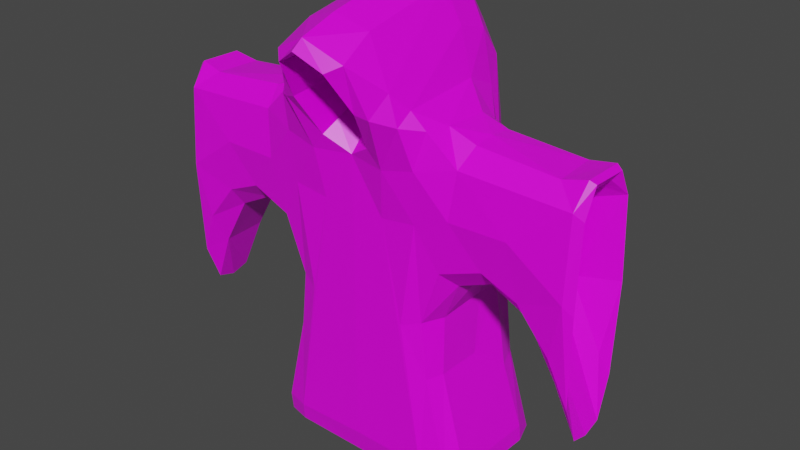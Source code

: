 # Source: Charon.blend  (saved by Blender 3.1.7; exported with 4.5.12 LTS)
import bpy
from mathutils import Matrix  # noqa: F401  (used for matrix-valued properties, if any)

bpy.ops.wm.read_factory_settings(use_empty=True)
scene = bpy.context.scene
scene.name = 'Scene'

# ---- collections
col_collection = bpy.data.collections.new('Collection'); scene.collection.children.link(col_collection)

# ---- images (referenced by path relative to the original .blend; pixels are not part of the script)
import os
ASSET_DIR = os.environ.get("B2B_ASSET_DIR", "")  # directory of the original .blend (textures are referenced by path, not embedded)
HERE = os.path.dirname(os.path.abspath(__file__))  # packed textures are extracted next to this script under _unpacked/

def load_image(name, relpath, width, height, colorspace="sRGB"):
    """Load a texture the original file referenced (path relative to the .blend, or extracted next to this script)."""
    p = next((c for c in (os.path.join(HERE, relpath), os.path.join(ASSET_DIR, relpath)) if relpath and os.path.exists(c)), "")
    if p:
        img = bpy.data.images.load(p, check_existing=True)
        img.name = name
    else:  # same state as the original file: an image datablock whose file is absent (Cycles renders it pink)
        img = bpy.data.images.new(name, width, height)
        img.source = "FILE"
        img.filepath = "//" + (relpath or name)
    img.colorspace_settings.name = colorspace
    return img
img_gradient_palette_png = load_image('Gradient Palette.png', 'Gradient Palette.png', 1024, 1024, 'sRGB')

# ---- materials (node trees are filled in below, after node groups)
mat_material = bpy.data.materials.new('Material')
mat_material.alpha_threshold = 0.0
mat_material.use_transparent_shadow = False
mat_material.line_color = (0.0, 0.0, 0.0, 1.0)

# ---- material node trees
mat_material.use_nodes = True; mat_material.node_tree.nodes.clear()
_N = mat_material.node_tree.nodes; _L = mat_material.node_tree.links
n0 = _N.new('ShaderNodeOutputMaterial'); n0.name = 'Material Output'; n0.location = (300, 300)
n1 = _N.new('ShaderNodeBsdfPrincipled'); n1.name = 'Principled BSDF'; n1.location = (10, 300)
n1.distribution = 'GGX'
n1.subsurface_method = 'RANDOM_WALK_SKIN'
n1.inputs[2].default_value = 0.4
n1.inputs[3].default_value = 1.45
n1.inputs[27].default_value = (0.0, 0.0, 0.0, 1.0)
n1.inputs[28].default_value = 1.0
n2 = _N.new('ShaderNodeTexImage'); n2.name = 'Image Texture'; n2.location = (-333, 214)
n2.image = img_gradient_palette_png
_L.new(n1.outputs[0], n0.inputs[0])
_L.new(n2.outputs[0], n1.inputs[0])
n0.is_active_output = True

# ---- world
world_world = bpy.data.worlds.new('World'); scene.world = world_world
world_world.use_nodes = True; world_world.node_tree.nodes.clear()
_N = world_world.node_tree.nodes; _L = world_world.node_tree.links
n0 = _N.new('ShaderNodeOutputWorld'); n0.name = 'World Output'; n0.location = (300, 300)
n1 = _N.new('ShaderNodeBackground'); n1.name = 'Background'; n1.location = (10, 300)
n1.inputs[0].default_value = (0.05088, 0.05088, 0.05088, 1.0)
_L.new(n1.outputs[0], n0.inputs[0])
n0.is_active_output = True
world_world.color = (0.05088, 0.05088, 0.05088)
world_world.use_sun_shadow = False
world_world.sun_shadow_jitter_overblur = 0.0

# ---- meshes
me_cube_001 = bpy.data.meshes.new('Cube.001')
me_cube_001.from_pydata([(0.3711, -0.3174, -5.96e-08), (0.2515, -0.3809, 1.459), (0.391, -0.01408, 5.96e-08), (0.244, -0.017, 1.456), (0.1494, 0.2666, 0.0), (0.1624, -0.3295, 5.96e-08), (0.07811, -0.5175, 1.595), (0.1235, -0.02037, 1.76), (0.1611, -0.01548, 5.96e-08), (0.3978, -0.3595, 1.297), (0.3495, -0.3537, 0.8968), (0.2974, -0.3452, 0.45), (0.4237, -0.03803, 1.291), (0.3708, -0.03804, 0.9059), (0.3342, -0.03842, 0.45), (0.0779, -0.3555, 1.338), (0.1275, -0.3754, 0.8779), (0.1281, -0.3754, 0.45), (0.1258, 0.2138, 0.9645), (0.1335, 0.239, 0.45), (0.3636, 0.1533, 5.96e-08), (0.2374, 0.1139, 1.378), (0.1537, 0.1494, 5.96e-08), (0.1239, 0.1631, 1.603), (0.324, 0.1152, 0.45), (0.2936, 0.1035, 0.9266), (0.2448, -0.2082, 1.471), (0.3868, -0.191, 5.96e-08), (0.1232, -0.2639, 1.729), (0.1608, -0.1903, 5.96e-08), (0.3257, -0.1973, 0.45), (0.3967, -0.1955, 0.825), (0.4345, -0.1943, 1.362), (0.6637, -0.3452, 1.276), (0.6541, -0.3452, 0.8984), (0.6637, -0.04328, 1.276), (0.6541, -0.04328, 0.8984), (0.6682, -0.1943, 0.8032), (0.6683, -0.1943, 1.335), (0.8281, -0.3023, 1.228), (0.8304, -0.3023, 0.6325), (0.8281, -0.08618, 1.228), (0.8304, -0.08618, 0.6325), (0.832, -0.1943, 0.4794), (0.8287, -0.1943, 1.305), (0.8329, -0.3384, 1.262), (0.8335, -0.3384, 0.6031), (0.8329, -0.05012, 1.262), (0.8335, -0.05012, 0.6031), (0.8336, -0.1943, 0.4328), (0.8327, -0.1943, 1.353), (0.7027, -0.1943, 1.238), (0.7048, -0.1943, 0.8733), (0.7142, -0.2593, 1.199), (0.7137, -0.2593, 0.8941), (0.7142, -0.1293, 1.199), (0.7137, -0.1293, 0.8941), (0.1367, -0.5573, 1.619), (0.1488, -0.4046, 1.229), (0.05335, -0.164, 1.618), (0.05335, -0.1154, 1.467), (0.1601, -0.3715, 0.075), (0.3873, -0.342, 0.075), (0.4244, -0.1936, 0.075), (0.4295, -0.01423, 0.075), (0.3985, 0.1565, 0.075), (0.159, 0.288, 0.075), (0.2462, -0.3095, 1.464), (0.3482, -0.3448, 0.2344), (0.2968, -0.3678, 0.075), (0.4261, -0.1036, 0.075), (0.2419, 0.06223, 1.415), (0.192, -0.0177, 1.621), (0.386, -0.02506, 0.2344), (0.3061, 0.2322, 0.075), (0.0, 0.3102, 0.075), (0.0, -0.3715, 0.075), (0.2109, -0.4514, 1.525), (0.0, -0.5889, 1.687), (0.0, -0.02146, 1.811), (0.2974, -0.01464, 5.96e-08), (0.0, -0.01449, 5.96e-08), (0.1602, 0.06942, 5.96e-08), (0.1235, 0.07597, 1.736), (0.125, -0.4242, 1.691), (0.1611, -0.2698, 5.96e-08), (0.145, -0.3749, 0.2344), (0.1475, 0.2609, 0.2344), (0.3062, -0.3699, 1.394), (0.3967, -0.3718, 1.109), (0.2732, -0.3461, 0.673), (0.3233, -0.02649, 1.338), (0.41, -0.01411, 1.137), (0.3081, -0.04088, 0.6743), (0.1774, -0.4939, 1.433), (0.1433, -0.3782, 1.056), (0.114, -0.3754, 0.6722), (0.1271, 0.2358, 0.6831), (0.0, 0.2616, 0.45), (0.0, 0.2327, 0.9724), (0.0, -0.3754, 0.45), (0.0, -0.3754, 0.8746), (0.0, -0.382, 1.169), (0.2299, -0.3717, 0.45), (0.2348, -0.3732, 0.8869), (0.274, -0.396, 1.258), (0.343, 0.03926, 0.45), (0.3248, 0.03105, 0.921), (0.3223, -0.2811, 0.45), (0.3814, -0.282, 0.8326), (0.4304, -0.2828, 1.355), (0.4294, 0.0726, 0.075), (0.1434, 0.219, 5.96e-08), (0.1247, 0.2073, 1.31), (0.2514, 0.1844, 0.45), (0.2291, 0.1671, 0.944), (0.306, 0.1124, 0.6783), (0.3608, 0.135, 0.2344), (0.0, 0.1668, 1.644), (0.1989, 0.1475, 1.493), (0.0, 0.1532, 5.96e-08), (0.2688, 0.1053, 1.192), (0.283, 0.147, 0.0), (0.2448, -0.1091, 1.473), (0.4208, -0.2791, 0.075), (0.1233, -0.1297, 1.752), (0.1609, -0.1032, 0.0), (0.3266, -0.1163, 0.45), (0.3837, -0.1133, 0.8331), (0.4328, -0.1064, 1.353), (0.3111, -0.1978, 0.6656), (0.3829, -0.1942, 0.2344), (0.0, -0.1903, 0.0), (0.0, -0.2744, 1.775), (0.1907, -0.2361, 1.604), (0.2949, -0.1904, 5.96e-08), (0.3285, -0.196, 1.393), (0.6717, -0.3679, 1.089), (0.6717, -0.02063, 1.089), (0.657, -0.2811, 0.8151), (0.6675, -0.2811, 1.334), (0.657, -0.1074, 0.8151), (0.6675, -0.1074, 1.334), (0.7655, -0.3444, 1.269), (0.7784, -0.3444, 0.7465), (0.5158, -0.04668, 0.9584), (0.5264, -0.1943, 0.8785), (0.5422, -0.04227, 1.278), (0.5138, -0.3461, 0.9572), (0.54, -0.3465, 1.278), (0.5521, -0.1943, 1.353), (0.8332, -0.36, 0.9436), (0.8332, -0.02849, 0.9436), (0.8336, -0.2771, 0.4541), (0.8328, -0.2771, 1.35), (0.8336, -0.1114, 0.4541), (0.8328, -0.1114, 1.35), (0.774, -0.11, 0.7666), (0.7623, -0.11, 1.219), (0.7655, -0.04413, 1.269), (0.7784, -0.04413, 0.7465), (0.7739, -0.1943, 0.6117), (0.7656, -0.1943, 1.333), (0.8283, -0.3185, 0.9386), (0.8283, -0.06997, 0.9386), (0.8318, -0.2564, 0.4985), (0.8286, -0.2564, 1.3), (0.8318, -0.1321, 0.4985), (0.8286, -0.1321, 1.3), (0.8558, -0.3236, 0.5661), (0.8558, -0.3236, 1.246), (0.8558, -0.06488, 1.246), (0.8558, -0.06488, 0.5661), (0.8558, -0.1943, 0.3913), (0.8558, -0.1943, 1.341), (0.6934, -0.1943, 1.087), (0.7127, -0.2614, 1.058), (0.7127, -0.1271, 1.058), (0.7029, -0.2325, 0.8766), (0.7015, -0.2325, 1.233), (0.7029, -0.156, 0.8766), (0.7015, -0.156, 1.233), (0.7702, -0.1943, 0.6553), (0.774, -0.2785, 0.7666), (0.7623, -0.2785, 1.219), (0.763, -0.1943, 1.282), (0.0, -0.5479, 1.644), (0.1067, -0.4365, 1.467), (0.0, -0.3251, 1.29), (0.09556, -0.5997, 1.598), (0.09623, -0.4132, 1.294), (0.0, -0.1365, 1.639), (0.06504, -0.1118, 1.55), (0.0, -0.08718, 1.46), (0.06896, -0.3222, 1.614), (0.06888, -0.2226, 1.403), (0.297, -0.3275, -5.96e-08), (0.3881, -0.1034, 0.0), (0.2837, 0.222, -5.96e-08), (0.0, 0.2833, 5.96e-08), (0.0, -0.3295, 0.0), (0.3902, 0.07253, 5.96e-08), (0.3847, -0.2699, 0.0), (0.1642, -0.3604, 0.009375), (0.3939, -0.3334, 0.009375), (0.4303, -0.1923, 0.009375), (0.4354, -0.01379, 0.009375), (0.4019, 0.1591, 0.009375), (0.1583, 0.2898, 0.009375), (0.2137, 0.1651, 1.247), (0.2799, 0.2065, 0.2344), (0.3257, -0.287, 1.392), (0.2951, -0.2696, 5.96e-08), (0.2972, 0.07022, 5.96e-08), (0.0, 0.07132, 5.96e-08), (0.1933, 0.07406, 1.599), (0.0, 0.0763, 1.785), (0.1935, -0.3648, 1.58), (0.0, -0.4455, 1.734), (0.0, -0.2698, -1.192e-07), (0.2478, -0.4401, 1.41), (0.09419, -0.2696, 1.509), (0.311, 0.03067, 1.199), (0.0, 0.2834, 0.2344), (0.0, 0.258, 0.684), (0.0, -0.3749, 0.2344), (0.0, -0.3754, 0.6718), (0.0, -0.3766, 1.043), (0.2672, -0.3712, 0.2344), (0.2058, -0.3719, 0.6734), (0.2708, -0.3773, 1.082), (0.5141, -0.1088, 0.8883), (0.3867, 0.05615, 0.2344), (0.3164, 0.03576, 0.6776), (0.3796, -0.2808, 0.2344), (0.3026, -0.2813, 0.6671), (0.2395, 0.1818, 0.6805), (0.0, 0.2277, 5.96e-08), (0.2488, 0.2017, 1.192e-07), (0.3066, -0.1175, 0.6673), (0.3842, -0.1077, 0.2344), (0.0, -0.1032, -1.192e-07), (0.0, -0.1336, 1.802), (0.1913, -0.1193, 1.618), (0.2956, -0.1033, -1.192e-07), (0.3275, -0.1054, 1.387), (0.7699, -0.02161, 1.016), (0.7699, -0.3669, 1.016), (0.536, -0.02173, 1.121), (0.5137, -0.2813, 0.8882), (0.5344, -0.3684, 1.118), (0.5505, -0.1073, 1.345), (0.55, -0.2814, 1.345), (0.767, -0.2429, 0.6687), (0.7647, -0.09791, 1.0), (0.7668, -0.2806, 0.6285), (0.7668, -0.1079, 0.6285), (0.7656, -0.2806, 1.335), (0.7656, -0.1079, 1.335), (0.8558, -0.343, 0.9157), (0.8558, -0.04548, 0.9157), (0.8558, -0.2686, 0.4131), (0.8558, -0.2686, 1.335), (0.8558, -0.1199, 0.4131), (0.8558, -0.1199, 1.335), (0.6939, -0.2295, 1.084), (0.6939, -0.159, 1.084), (0.767, -0.1456, 0.6687), (0.7632, -0.2429, 1.277), (0.7632, -0.1456, 1.277), (0.7647, -0.2906, 1.0), (0.0, 0.2218, 1.334), (0.0, -0.6336, 1.654), (0.13, -0.5072, 1.446), (0.0, -0.3789, 1.238), (0.0, -0.05333, 1.565), (0.0, -0.3371, 1.654), (0.0, -0.2022, 1.365), (0.3043, -0.357, 0.009375), (0.4318, -0.1035, 0.009375), (0.307, 0.2351, 0.009375), (0.0, 0.3109, 0.009375), (0.0, -0.3604, 0.009375), (0.4344, 0.07447, 0.009375), (0.4266, -0.2748, 0.009375)], [], [(25, 115, 209, 121), (115, 18, 113, 209), (209, 113, 23, 119), (121, 209, 119, 21), (19, 114, 210, 87), (114, 24, 117, 210), (210, 117, 65, 74), (87, 210, 74, 66), (32, 136, 211, 110), (136, 26, 67, 211), (211, 67, 1, 88), (110, 211, 88, 9), (29, 135, 212, 85), (135, 27, 202, 212), (212, 202, 0, 196), (85, 212, 196, 5), (22, 122, 213, 82), (122, 20, 201, 213), (213, 201, 2, 80), (82, 213, 80, 8), (120, 22, 82, 214), (214, 82, 8, 81), (21, 119, 215, 71), (119, 23, 83, 215), (215, 83, 7, 72), (71, 215, 72, 3), (23, 118, 216, 83), (83, 216, 79, 7), (26, 134, 217, 67), (134, 28, 84, 217), (217, 84, 57, 77), (67, 217, 77, 1), (28, 133, 218, 84), (84, 218, 78, 57), (132, 29, 85, 219), (219, 85, 5, 200), (9, 88, 220, 105), (88, 1, 77, 220), (220, 77, 57, 94), (105, 220, 94, 58), (15, 187, 221, 195), (187, 6, 194, 221), (221, 194, 59, 192), (195, 221, 192, 60), (25, 121, 222, 107), (21, 71, 222, 121), (3, 91, 222, 71), (12, 92, 222, 91), (13, 107, 222, 92), (223, 98, 19, 87), (75, 223, 87, 66), (224, 99, 18, 97), (98, 224, 97, 19), (61, 86, 225, 76), (86, 17, 100, 225), (17, 96, 226, 100), (96, 16, 101, 226), (16, 95, 227, 101), (95, 58, 102, 227), (62, 68, 228, 69), (68, 11, 103, 228), (228, 103, 17, 86), (69, 228, 86, 61), (11, 90, 229, 103), (90, 10, 104, 229), (229, 104, 16, 96), (103, 229, 96, 17), (10, 89, 230, 104), (89, 9, 105, 230), (230, 105, 58, 95), (104, 230, 95, 16), (31, 128, 231, 146), (128, 13, 145, 231), (231, 145, 36, 141), (146, 231, 141, 37), (65, 117, 232, 111), (117, 24, 106, 232), (232, 106, 14, 73), (111, 232, 73, 64), (24, 116, 233, 106), (116, 25, 107, 233), (233, 107, 13, 93), (106, 233, 93, 14), (63, 131, 234, 124), (131, 30, 108, 234), (234, 108, 11, 68), (124, 234, 68, 62), (30, 130, 235, 108), (130, 31, 109, 235), (235, 109, 10, 90), (108, 235, 90, 11), (18, 115, 236, 97), (115, 25, 116, 236), (236, 116, 24, 114), (97, 236, 114, 19), (199, 4, 112, 237), (237, 112, 22, 120), (4, 198, 238, 112), (20, 122, 238, 198), (22, 112, 238, 122), (14, 93, 239, 127), (93, 13, 128, 239), (239, 128, 31, 130), (127, 239, 130, 30), (64, 73, 240, 70), (73, 14, 127, 240), (240, 127, 30, 131), (70, 240, 131, 63), (81, 8, 126, 241), (241, 126, 29, 132), (7, 79, 242, 125), (125, 242, 133, 28), (3, 72, 243, 123), (72, 7, 125, 243), (243, 125, 28, 134), (123, 243, 134, 26), (8, 80, 244, 126), (80, 2, 197, 244), (244, 197, 27, 135), (126, 244, 135, 29), (12, 91, 245, 129), (91, 3, 123, 245), (245, 123, 26, 136), (129, 245, 136, 32), (36, 138, 246, 160), (138, 35, 159, 246), (246, 159, 47, 152), (160, 246, 152, 48), (33, 137, 247, 143), (137, 34, 144, 247), (247, 144, 46, 151), (143, 247, 151, 45), (13, 92, 248, 145), (92, 12, 147, 248), (248, 147, 35, 138), (145, 248, 138, 36), (10, 109, 249, 148), (109, 31, 146, 249), (249, 146, 37, 139), (148, 249, 139, 34), (9, 89, 250, 149), (89, 10, 148, 250), (250, 148, 34, 137), (149, 250, 137, 33), (12, 129, 251, 147), (129, 32, 150, 251), (251, 150, 38, 142), (147, 251, 142, 35), (32, 110, 252, 150), (110, 9, 149, 252), (252, 149, 33, 140), (150, 252, 140, 38), (40, 165, 253, 183), (165, 43, 182, 253), (253, 182, 52, 178), (183, 253, 178, 54), (42, 164, 254, 157), (164, 41, 158, 254), (254, 158, 55, 177), (157, 254, 177, 56), (34, 139, 255, 144), (139, 37, 161, 255), (255, 161, 49, 153), (144, 255, 153, 46), (37, 141, 256, 161), (141, 36, 160, 256), (256, 160, 48, 155), (161, 256, 155, 49), (38, 140, 257, 162), (140, 33, 143, 257), (257, 143, 45, 154), (162, 257, 154, 50), (35, 142, 258, 159), (142, 38, 162, 258), (258, 162, 50, 156), (159, 258, 156, 47), (40, 163, 259, 169), (163, 39, 170, 259), (259, 170, 45, 151), (169, 259, 151, 46), (41, 164, 260, 171), (164, 42, 172, 260), (260, 172, 48, 152), (171, 260, 152, 47), (43, 165, 261, 173), (165, 40, 169, 261), (261, 169, 46, 153), (173, 261, 153, 49), (39, 166, 262, 170), (166, 44, 174, 262), (262, 174, 50, 154), (170, 262, 154, 45), (42, 167, 263, 172), (167, 43, 173, 263), (263, 173, 49, 155), (172, 263, 155, 48), (44, 168, 264, 174), (168, 41, 171, 264), (264, 171, 47, 156), (174, 264, 156, 50), (52, 175, 265, 178), (175, 51, 179, 265), (265, 179, 53, 176), (178, 265, 176, 54), (56, 177, 266, 180), (177, 55, 181, 266), (266, 181, 51, 175), (180, 266, 175, 52), (43, 167, 267, 182), (167, 42, 157, 267), (267, 157, 56, 180), (182, 267, 180, 52), (44, 166, 268, 185), (166, 39, 184, 268), (268, 184, 53, 179), (185, 268, 179, 51), (41, 168, 269, 158), (168, 44, 185, 269), (269, 185, 51, 181), (158, 269, 181, 55), (39, 163, 270, 184), (163, 40, 183, 270), (270, 183, 54, 176), (184, 270, 176, 53), (271, 118, 23, 113), (99, 271, 113, 18), (186, 6, 189, 272), (272, 189, 57, 78), (6, 187, 273, 189), (187, 15, 190, 273), (273, 190, 58, 94), (189, 273, 94, 57), (15, 188, 274, 190), (190, 274, 102, 58), (60, 192, 275, 193), (192, 59, 191, 275), (6, 186, 276, 194), (194, 276, 191, 59), (188, 15, 195, 277), (277, 195, 60, 193), (5, 196, 278, 203), (196, 0, 204, 278), (278, 204, 62, 69), (203, 278, 69, 61), (27, 197, 279, 205), (197, 2, 206, 279), (279, 206, 64, 70), (205, 279, 70, 63), (20, 198, 280, 207), (198, 4, 208, 280), (280, 208, 66, 74), (207, 280, 74, 65), (4, 199, 281, 208), (208, 281, 75, 66), (200, 5, 203, 282), (282, 203, 61, 76), (2, 201, 283, 206), (201, 20, 207, 283), (283, 207, 65, 111), (206, 283, 111, 64), (0, 202, 284, 204), (202, 27, 205, 284), (284, 205, 63, 124), (204, 284, 124, 62)])
_uv = me_cube_001.uv_layers.new(name='UVMap')
_uv.uv.foreach_set('vector', [0.9866, 0.8939, 0.9866, 0.8939, 0.9866, 0.8939, 0.9866, 0.8939, 0.9866, 0.8939, 0.9866, 0.8939, 0.9866, 0.8939, 0.9866, 0.8939, 0.9866, 0.8939, 0.9866, 0.8939, 0.9866, 0.8939, 0.9866, 0.8939, 0.9866, 0.8939, 0.9866, 0.8939, 0.9866, 0.8939, 0.9866, 0.8939, 0.9866, 0.8939, 0.9866, 0.8939, 0.9866, 0.8939, 0.9866, 0.8939, 0.9866, 0.8939, 0.9866, 0.8939, 0.9866, 0.8939, 0.9866, 0.8939, 0.9866, 0.8939, 0.9866, 0.8939, 0.9866, 0.8939, 0.9866, 0.8939, 0.9866, 0.8939, 0.9866, 0.8939, 0.9866, 0.8939, 0.9866, 0.8939, 0.9866, 0.8939, 0.9866, 0.8939, 0.9866, 0.8939, 0.9866, 0.8939, 0.9866, 0.8939, 0.9866, 0.8939, 0.9866, 0.8939, 0.9866, 0.8939, 0.9866, 0.8939, 0.9866, 0.8939, 0.9866, 0.8939, 0.9866, 0.8939, 0.9866, 0.8939, 0.9866, 0.8939, 0.9866, 0.8939, 0.9866, 0.8939, 0.9866, 0.8939, 0.9866, 0.8939, 0.9866, 0.8939, 0.9866, 0.8939, 0.9866, 0.8939, 0.9866, 0.8939, 0.9866, 0.8939, 0.9866, 0.8939, 0.9866, 0.8939, 0.9866, 0.8939, 0.9866, 0.8939, 0.9866, 0.8939, 0.9866, 0.8939, 0.9866, 0.8939, 0.9866, 0.8939, 0.9866, 0.8939, 0.9866, 0.8939, 0.9866, 0.8939, 0.9866, 0.8939, 0.9866, 0.8939, 0.9866, 0.8939, 0.9866, 0.8939, 0.9866, 0.8939, 0.9866, 0.8939, 0.9866, 0.8939, 0.9866, 0.8939, 0.9866, 0.8939, 0.9866, 0.8939, 0.9866, 0.8939, 0.9866, 0.8939, 0.9866, 0.8939, 0.9866, 0.8939, 0.9866, 0.8939, 0.9866, 0.8939, 0.9866, 0.8939, 0.9866, 0.8939, 0.9866, 0.8939, 0.9866, 0.8939, 0.9866, 0.8939, 0.9866, 0.8939, 0.9866, 0.8939, 0.9866, 0.8939, 0.9866, 0.8939, 0.9866, 0.8939, 0.9866, 0.8939, 0.9866, 0.8939, 0.9866, 0.8939, 0.9866, 0.8939, 0.9866, 0.8939, 0.9866, 0.8939, 0.9866, 0.8939, 0.9866, 0.8939, 0.9866, 0.8939, 0.9866, 0.8939, 0.9866, 0.8939, 0.9866, 0.8939, 0.9866, 0.8939, 0.9866, 0.8939, 0.9866, 0.8939, 0.9866, 0.8939, 0.9866, 0.8939, 0.9866, 0.8939, 0.9866, 0.8939, 0.9866, 0.8939, 0.9866, 0.8939, 0.9866, 0.8939, 0.9866, 0.8939, 0.9866, 0.8939, 0.9866, 0.8939, 0.9866, 0.8939, 0.9866, 0.8939, 0.9866, 0.8939, 0.9866, 0.8939, 0.9866, 0.8939, 0.9866, 0.8939, 0.9866, 0.8939, 0.9866, 0.8939, 0.9866, 0.8939, 0.9866, 0.8939, 0.9866, 0.8939, 0.9866, 0.8939, 0.9866, 0.8939, 0.9866, 0.8939, 0.9866, 0.8939, 0.9866, 0.8939, 0.9866, 0.8939, 0.9866, 0.8939, 0.9866, 0.8939, 0.9866, 0.8939, 0.9866, 0.8939, 0.9866, 0.8939, 0.9866, 0.8939, 0.9866, 0.8939, 0.9866, 0.8939, 0.9866, 0.8939, 0.9866, 0.8939, 0.9866, 0.8939, 0.9866, 0.8939, 0.9866, 0.8939, 0.9866, 0.8939, 0.9866, 0.8939, 0.9866, 0.8939, 0.9866, 0.8939, 0.9866, 0.8939, 0.9866, 0.8939, 0.9866, 0.8939, 0.9866, 0.8939, 0.9866, 0.8939, 0.9866, 0.8939, 0.9866, 0.8939, 0.9866, 0.8939, 0.9866, 0.8939, 0.9866, 0.8939, 0.9866, 0.8939, 0.9866, 0.8939, 0.9866, 0.8939, 0.9866, 0.8939, 0.9866, 0.8939, 0.9866, 0.8939, 0.9866, 0.8939, 0.9866, 0.8939, 0.9866, 0.8939, 0.9866, 0.8939, 0.9866, 0.8939, 0.9866, 0.8939, 0.9866, 0.8939, 0.9866, 0.8939, 0.9866, 0.8939, 0.9866, 0.8939, 0.9866, 0.8939, 0.9866, 0.8939, 0.9866, 0.8939, 0.9866, 0.8939, 0.9866, 0.8939, 0.9866, 0.8939, 0.9866, 0.8939, 0.9866, 0.8939, 0.9866, 0.8939, 0.9866, 0.8939, 0.9866, 0.8939, 0.9866, 0.8939, 0.9866, 0.8939, 0.9866, 0.8939, 0.9866, 0.8939, 0.9866, 0.8939, 0.9866, 0.8939, 0.9866, 0.8939, 0.9866, 0.8939, 0.9866, 0.8939, 0.9866, 0.8939, 0.9866, 0.8939, 0.9866, 0.8939, 0.9866, 0.8939, 0.9866, 0.8939, 0.9866, 0.8939, 0.9866, 0.8939, 0.9866, 0.8939, 0.9866, 0.8939, 0.9866, 0.8939, 0.9866, 0.8939, 0.9866, 0.8939, 0.9866, 0.8939, 0.9866, 0.8939, 0.9866, 0.8939, 0.9866, 0.8939, 0.9866, 0.8939, 0.9866, 0.8939, 0.9866, 0.8939, 0.9866, 0.8939, 0.9866, 0.8939, 0.9866, 0.8939, 0.9866, 0.8939, 0.9866, 0.8939, 0.9866, 0.8939, 0.9866, 0.8939, 0.9866, 0.8939, 0.9866, 0.8939, 0.9866, 0.8939, 0.9866, 0.8939, 0.9866, 0.8939, 0.9866, 0.8939, 0.9866, 0.8939, 0.9866, 0.8939, 0.9866, 0.8939, 0.9866, 0.8939, 0.9866, 0.8939, 0.9866, 0.8939, 0.9866, 0.8939, 0.9866, 0.8939, 0.9866, 0.8939, 0.9866, 0.8939, 0.9866, 0.8939, 0.9866, 0.8939, 0.9866, 0.8939, 0.9866, 0.8939, 0.9866, 0.8939, 0.9866, 0.8939, 0.9866, 0.8939, 0.9866, 0.8939, 0.9866, 0.8939, 0.9866, 0.8939, 0.9866, 0.8939, 0.9866, 0.8939, 0.9866, 0.8939, 0.9866, 0.8939, 0.9866, 0.8939, 0.9866, 0.8939, 0.9866, 0.8939, 0.9866, 0.8939, 0.9866, 0.8939, 0.9866, 0.8939, 0.9866, 0.8939, 0.9866, 0.8939, 0.9866, 0.8939, 0.9866, 0.8939, 0.9866, 0.8939, 0.9866, 0.8939, 0.9866, 0.8939, 0.9866, 0.8939, 0.9866, 0.8939, 0.9866, 0.8939, 0.9866, 0.8939, 0.9866, 0.8939, 0.9866, 0.8939, 0.9866, 0.8939, 0.9866, 0.8939, 0.9866, 0.8939, 0.9866, 0.8939, 0.9866, 0.8939, 0.9866, 0.8939, 0.9866, 0.8939, 0.9866, 0.8939, 0.9866, 0.8939, 0.9866, 0.8939, 0.9866, 0.8939, 0.9866, 0.8939, 0.9866, 0.8939, 0.9866, 0.8939, 0.9866, 0.8939, 0.9866, 0.8939, 0.9866, 0.8939, 0.9866, 0.8939, 0.9866, 0.8939, 0.9866, 0.8939, 0.9866, 0.8939, 0.9866, 0.8939, 0.9866, 0.8939, 0.9866, 0.8939, 0.9866, 0.8939, 0.9866, 0.8939, 0.9866, 0.8939, 0.9866, 0.8939, 0.9866, 0.8939, 0.9866, 0.8939, 0.9866, 0.8939, 0.9866, 0.8939, 0.9866, 0.8939, 0.9866, 0.8939, 0.9866, 0.8939, 0.9866, 0.8939, 0.9866, 0.8939, 0.9866, 0.8939, 0.9866, 0.8939, 0.9866, 0.8939, 0.9866, 0.8939, 0.9866, 0.8939, 0.9866, 0.8939, 0.9866, 0.8939, 0.9866, 0.8939, 0.9866, 0.8939, 0.9866, 0.8939, 0.9866, 0.8939, 0.9866, 0.8939, 0.9866, 0.8939, 0.9866, 0.8939, 0.9866, 0.8939, 0.9866, 0.8939, 0.9866, 0.8939, 0.9866, 0.8939, 0.9866, 0.8939, 0.9866, 0.8939, 0.9866, 0.8939, 0.9866, 0.8939, 0.9866, 0.8939, 0.9866, 0.8939, 0.9866, 0.8939, 0.9866, 0.8939, 0.9866, 0.8939, 0.9866, 0.8939, 0.9866, 0.8939, 0.9866, 0.8939, 0.9866, 0.8939, 0.9866, 0.8939, 0.9866, 0.8939, 0.9866, 0.8939, 0.9866, 0.8939, 0.9866, 0.8939, 0.9866, 0.8939, 0.9866, 0.8939, 0.9866, 0.8939, 0.9866, 0.8939, 0.9866, 0.8939, 0.9866, 0.8939, 0.9866, 0.8939, 0.9866, 0.8939, 0.9866, 0.8939, 0.9866, 0.8939, 0.9866, 0.8939, 0.9866, 0.8939, 0.9866, 0.8939, 0.9866, 0.8939, 0.9866, 0.8939, 0.9866, 0.8939, 0.9866, 0.8939, 0.9866, 0.8939, 0.9866, 0.8939, 0.9866, 0.8939, 0.9866, 0.8939, 0.9866, 0.8939, 0.9866, 0.8939, 0.9866, 0.8939, 0.9866, 0.8939, 0.9866, 0.8939, 0.9866, 0.8939, 0.9866, 0.8939, 0.9866, 0.8939, 0.9866, 0.8939, 0.9866, 0.8939, 0.9866, 0.8939, 0.9866, 0.8939, 0.9866, 0.8939, 0.9866, 0.8939, 0.9866, 0.8939, 0.9866, 0.8939, 0.9866, 0.8939, 0.9866, 0.8939, 0.9866, 0.8939, 0.9866, 0.8939, 0.9866, 0.8939, 0.9866, 0.8939, 0.9866, 0.8939, 0.9866, 0.8939, 0.9866, 0.8939, 0.9866, 0.8939, 0.9866, 0.8939, 0.9866, 0.8939, 0.9866, 0.8939, 0.9866, 0.8939, 0.9866, 0.8939, 0.9866, 0.8939, 0.9866, 0.8939, 0.9866, 0.8939, 0.9866, 0.8939, 0.9866, 0.8939, 0.9866, 0.8939, 0.9866, 0.8939, 0.9866, 0.8939, 0.9866, 0.8939, 0.9866, 0.8939, 0.9866, 0.8939, 0.9866, 0.8939, 0.9866, 0.8939, 0.9866, 0.8939, 0.9866, 0.8939, 0.9866, 0.8939, 0.9866, 0.8939, 0.9866, 0.8939, 0.9866, 0.8939, 0.9866, 0.8939, 0.9866, 0.8939, 0.9866, 0.8939, 0.9866, 0.8939, 0.9866, 0.8939, 0.9866, 0.8939, 0.9866, 0.8939, 0.9866, 0.8939, 0.9866, 0.8939, 0.9866, 0.8939, 0.9866, 0.8939, 0.9866, 0.8939, 0.9866, 0.8939, 0.9866, 0.8939, 0.9866, 0.8939, 0.9866, 0.8939, 0.9866, 0.8939, 0.9866, 0.8939, 0.9866, 0.8939, 0.9866, 0.8939, 0.9866, 0.8939, 0.9866, 0.8939, 0.9866, 0.8939, 0.9866, 0.8939, 0.9866, 0.8939, 0.9866, 0.8939, 0.9866, 0.8939, 0.9866, 0.8939, 0.9866, 0.8939, 0.9866, 0.8939, 0.9866, 0.8939, 0.9866, 0.8939, 0.9866, 0.8939, 0.9866, 0.8939, 0.9866, 0.8939, 0.9866, 0.8939, 0.9866, 0.8939, 0.9866, 0.8939, 0.9866, 0.8939, 0.9866, 0.8939, 0.9866, 0.8939, 0.9866, 0.8939, 0.9866, 0.8939, 0.9866, 0.8939, 0.9866, 0.8939, 0.9866, 0.8939, 0.9866, 0.8939, 0.9866, 0.8939, 0.9866, 0.8939, 0.9866, 0.8939, 0.9866, 0.8939, 0.9866, 0.8939, 0.9866, 0.8939, 0.9866, 0.8939, 0.9866, 0.8939, 0.9866, 0.8939, 0.9866, 0.8939, 0.9866, 0.8939, 0.9866, 0.8939, 0.9866, 0.8939, 0.9866, 0.8939, 0.9866, 0.8939, 0.9866, 0.8939, 0.9866, 0.8939, 0.9866, 0.8939, 0.9866, 0.8939, 0.9866, 0.8939, 0.9866, 0.8939, 0.9866, 0.8939, 0.9866, 0.8939, 0.9866, 0.8939, 0.9866, 0.8939, 0.9866, 0.8939, 0.9866, 0.8939, 0.9866, 0.8939, 0.9866, 0.8939, 0.9866, 0.8939, 0.9866, 0.8939, 0.9866, 0.8939, 0.9866, 0.8939, 0.9866, 0.8939, 0.9866, 0.8939, 0.9866, 0.8939, 0.9866, 0.8939, 0.9866, 0.8939, 0.9866, 0.8939, 0.9866, 0.8939, 0.9866, 0.8939, 0.9866, 0.8939, 0.9866, 0.8939, 0.9866, 0.8939, 0.9866, 0.8939, 0.9866, 0.8939, 0.9866, 0.8939, 0.9866, 0.8939, 0.9866, 0.8939, 0.9866, 0.8939, 0.9866, 0.8939, 0.9866, 0.8939, 0.9866, 0.8939, 0.9866, 0.8939, 0.9866, 0.8939, 0.9866, 0.8939, 0.9866, 0.8939, 0.9866, 0.8939, 0.9866, 0.8939, 0.9866, 0.8939, 0.9866, 0.8939, 0.9866, 0.8939, 0.9866, 0.8939, 0.9866, 0.8939, 0.9866, 0.8939, 0.9866, 0.8939, 0.9866, 0.8939, 0.9866, 0.8939, 0.9866, 0.8939, 0.9866, 0.8939, 0.9866, 0.8939, 0.9866, 0.8939, 0.9866, 0.8939, 0.9866, 0.8939, 0.9866, 0.8939, 0.9866, 0.8939, 0.9866, 0.8939, 0.9866, 0.8939, 0.9866, 0.8939, 0.9866, 0.8939, 0.9866, 0.8939, 0.9866, 0.8939, 0.9866, 0.8939, 0.9866, 0.8939, 0.9866, 0.8939, 0.9866, 0.8939, 0.9866, 0.8939, 0.9866, 0.8939, 0.9866, 0.8939, 0.9866, 0.8939, 0.9866, 0.8939, 0.9866, 0.8939, 0.9866, 0.8939, 0.9866, 0.8939, 0.9866, 0.8939, 0.9866, 0.8939, 0.9866, 0.8939, 0.9866, 0.8939, 0.9866, 0.8939, 0.9866, 0.8939, 0.9866, 0.8939, 0.9866, 0.8939, 0.9866, 0.8939, 0.9866, 0.8939, 0.9866, 0.8939, 0.9866, 0.8939, 0.9866, 0.8939, 0.9866, 0.8939, 0.9866, 0.8939, 0.9866, 0.8939, 0.9866, 0.8939, 0.9866, 0.8939, 0.9866, 0.8939, 0.9866, 0.8939, 0.9866, 0.8939, 0.9866, 0.8939, 0.9866, 0.8939, 0.9866, 0.8939, 0.9866, 0.8939, 0.9866, 0.8939, 0.9866, 0.8939, 0.9866, 0.8939, 0.9866, 0.8939, 0.9866, 0.8939, 0.9866, 0.8939, 0.9866, 0.8939, 0.9866, 0.8939, 0.9866, 0.8939, 0.9866, 0.8939, 0.9866, 0.8939, 0.9866, 0.8939, 0.9866, 0.8939, 0.9866, 0.8939, 0.9866, 0.8939, 0.9866, 0.8939, 0.9866, 0.8939, 0.9866, 0.8939, 0.9866, 0.8939, 0.9866, 0.8939, 0.9866, 0.8939, 0.9866, 0.8939, 0.9866, 0.8939, 0.9866, 0.8939, 0.9866, 0.8939, 0.9866, 0.8939, 0.9866, 0.8939, 0.9866, 0.8939, 0.9866, 0.8939, 0.9866, 0.8939, 0.9866, 0.8939, 0.9866, 0.8939, 0.9866, 0.8939, 0.9866, 0.8939, 0.9866, 0.8939, 0.9866, 0.8939, 0.9866, 0.8939, 0.9866, 0.8939, 0.9866, 0.8939, 0.9866, 0.8939, 0.9866, 0.8939, 0.9866, 0.8939, 0.9866, 0.8939, 0.9866, 0.8939, 0.9866, 0.8939, 0.9866, 0.8939, 0.9866, 0.8939, 0.9866, 0.8939, 0.9866, 0.8939, 0.9866, 0.8939, 0.9866, 0.8939, 0.9866, 0.8939, 0.9866, 0.8939, 0.9866, 0.8939, 0.9866, 0.8939, 0.9866, 0.8939, 0.9866, 0.8939, 0.9866, 0.8939, 0.9866, 0.8939, 0.9866, 0.8939, 0.9866, 0.8939, 0.9866, 0.8939, 0.9866, 0.8939, 0.9866, 0.8939, 0.9866, 0.8939, 0.9866, 0.8939, 0.9866, 0.8939, 0.9866, 0.8939, 0.9866, 0.8939, 0.9866, 0.8939, 0.9866, 0.8939, 0.9866, 0.8939, 0.9866, 0.8939, 0.9866, 0.8939, 0.9866, 0.8939, 0.9866, 0.8939, 0.9866, 0.8939, 0.9866, 0.8939, 0.9866, 0.8939, 0.9866, 0.8939, 0.9866, 0.8939, 0.9866, 0.8939, 0.9866, 0.8939, 0.9866, 0.8939, 0.9866, 0.8939, 0.9866, 0.8939, 0.9866, 0.8939, 0.9866, 0.8939, 0.9866, 0.8939, 0.9866, 0.8939, 0.9866, 0.8939, 0.9866, 0.8939, 0.9866, 0.8939, 0.9866, 0.8939, 0.9866, 0.8939, 0.9866, 0.8939, 0.9866, 0.8939, 0.9866, 0.8939, 0.9866, 0.8939, 0.9866, 0.8939, 0.9866, 0.8939, 0.9866, 0.8939, 0.9866, 0.8939, 0.9866, 0.8939, 0.9866, 0.8939, 0.9866, 0.8939, 0.9866, 0.8939, 0.9866, 0.8939, 0.9866, 0.8939, 0.9866, 0.8939, 0.9866, 0.8939, 0.9866, 0.8939, 0.9866, 0.8939, 0.9866, 0.8939, 0.9866, 0.8939, 0.9866, 0.8939, 0.9866, 0.8939, 0.9866, 0.8939, 0.9866, 0.8939, 0.9866, 0.8939, 0.9866, 0.8939, 0.9866, 0.8939, 0.9866, 0.8939, 0.9866, 0.8939, 0.9866, 0.8939, 0.9866, 0.8939, 0.9866, 0.8939, 0.9866, 0.8939, 0.9866, 0.8939, 0.9866, 0.8939, 0.9866, 0.8939, 0.9866, 0.8939, 0.9866, 0.8939, 0.9866, 0.8939, 0.9866, 0.8939, 0.9866, 0.8939, 0.9866, 0.8939, 0.9866, 0.8939, 0.9866, 0.8939, 0.9866, 0.8939, 0.9866, 0.8939, 0.9866, 0.8939, 0.9866, 0.8939, 0.9866, 0.8939, 0.9866, 0.8939, 0.9866, 0.8939, 0.9866, 0.8939, 0.9866, 0.8939, 0.9866, 0.8939, 0.9866, 0.8939, 0.9866, 0.8939, 0.9866, 0.8939, 0.9866, 0.8939, 0.9866, 0.8939, 0.9866, 0.8939, 0.9866, 0.8939, 0.9866, 0.8939, 0.9866, 0.8939, 0.9866, 0.8939, 0.9866, 0.8939, 0.9866, 0.8939, 0.9866, 0.8939, 0.9866, 0.8939, 0.9866, 0.8939, 0.9866, 0.8939, 0.9866, 0.8939, 0.9866, 0.8939, 0.9866, 0.8939, 0.9866, 0.8939, 0.9866, 0.8939, 0.9866, 0.8939, 0.9866, 0.8939, 0.9866, 0.8939, 0.9866, 0.8939, 0.9866, 0.8939, 0.9866, 0.8939, 0.9866, 0.8939, 0.9866, 0.8939, 0.9866, 0.8939, 0.9866, 0.8939, 0.9866, 0.8939, 0.9866, 0.8939, 0.9866, 0.8939, 0.9866, 0.8939, 0.9866, 0.8939, 0.9866, 0.8939, 0.9866, 0.8939, 0.9866, 0.8939, 0.9866, 0.8939, 0.9866, 0.8939, 0.9866, 0.8939, 0.9866, 0.8939, 0.9866, 0.8939, 0.9866, 0.8939, 0.9866, 0.8939, 0.9866, 0.8939, 0.9866, 0.8939, 0.9866, 0.8939, 0.9866, 0.8939, 0.9866, 0.8939, 0.9866, 0.8939, 0.9866, 0.8939, 0.9866, 0.8939, 0.9866, 0.8939, 0.9866, 0.8939, 0.9866, 0.8939, 0.9866, 0.8939, 0.9866, 0.8939, 0.9866, 0.8939, 0.9866, 0.8939, 0.9866, 0.8939, 0.9866, 0.8939, 0.9866, 0.8939, 0.9866, 0.8939, 0.9866, 0.8939, 0.9866, 0.8939, 0.9866, 0.8939, 0.9866, 0.8939, 0.9866, 0.8939, 0.9866, 0.8939, 0.9866, 0.8939, 0.9866, 0.8939, 0.9866, 0.8939, 0.9866, 0.8939, 0.9866, 0.8939, 0.9866, 0.8939, 0.9866, 0.8939, 0.9866, 0.8939, 0.9866, 0.8939, 0.9866, 0.8939, 0.9866, 0.8939, 0.9866, 0.8939, 0.9866, 0.8939, 0.9866, 0.8939, 0.9866, 0.8939, 0.9866, 0.8939, 0.9866, 0.8939, 0.9866, 0.8939, 0.9866, 0.8939, 0.9866, 0.8939, 0.9866, 0.8939, 0.9866, 0.8939, 0.9866, 0.8939, 0.9866, 0.8939, 0.9866, 0.8939, 0.9866, 0.8939, 0.9866, 0.8939, 0.9866, 0.8939, 0.9866, 0.8939, 0.9866, 0.8939, 0.9866, 0.8939, 0.9866, 0.8939, 0.9866, 0.8939, 0.9866, 0.8939, 0.9866, 0.8939, 0.9866, 0.8939, 0.9866, 0.8939, 0.9866, 0.8939, 0.9866, 0.8939, 0.9866, 0.8939, 0.9866, 0.8939, 0.9866, 0.8939, 0.9866, 0.8939, 0.9866, 0.8939, 0.9866, 0.8939, 0.9866, 0.8939, 0.9866, 0.8939, 0.9866, 0.8939, 0.9866, 0.8939, 0.9866, 0.8939, 0.9866, 0.8939, 0.9866, 0.8939, 0.9866, 0.8939, 0.9866, 0.8939, 0.9866, 0.8939, 0.9866, 0.8939, 0.9866, 0.8939, 0.9866, 0.8939, 0.9866, 0.8939, 0.9866, 0.8939, 0.9866, 0.8939, 0.9866, 0.8939, 0.9866, 0.8939, 0.9866, 0.8939, 0.9866, 0.8939, 0.9866, 0.8939, 0.9866, 0.8939, 0.9866, 0.8939, 0.9866, 0.8939, 0.9866, 0.8939, 0.9866, 0.8939, 0.9866, 0.8939, 0.9866, 0.8939, 0.9866, 0.8939, 0.9866, 0.8939, 0.9866, 0.8939, 0.9866, 0.8939, 0.9866, 0.8939, 0.9866, 0.8939, 0.9866, 0.8939, 0.9866, 0.8939, 0.9866, 0.8939, 0.9866, 0.8939, 0.9866, 0.8939, 0.9866, 0.8939, 0.9866, 0.8939, 0.9866, 0.8939, 0.9866, 0.8939, 0.9866, 0.8939, 0.9866, 0.8939, 0.9866, 0.8939, 0.9866, 0.8939, 0.9866, 0.8939, 0.9866, 0.8939, 0.9866, 0.8939, 0.9866, 0.8939, 0.9866, 0.8939, 0.9866, 0.8939, 0.9866, 0.8939, 0.9866, 0.8939, 0.9866, 0.8939, 0.9866, 0.8939, 0.9866, 0.8939, 0.9866, 0.8939, 0.9866, 0.8939, 0.9866, 0.8939, 0.9866, 0.8939, 0.9866, 0.8939, 0.9866, 0.8939, 0.9866, 0.8939, 0.9866, 0.8939, 0.9866, 0.8939, 0.9866, 0.8939, 0.9866, 0.8939, 0.9866, 0.8939, 0.9866, 0.8939, 0.9866, 0.8939, 0.9866, 0.8939, 0.9866, 0.8939, 0.9866, 0.8939, 0.9866, 0.8939, 0.9866, 0.8939, 0.9866, 0.8939, 0.9866, 0.8939, 0.9866, 0.8939, 0.9866, 0.8939, 0.9866, 0.8939, 0.9866, 0.8939, 0.9866, 0.8939, 0.9866, 0.8939, 0.9866, 0.8939, 0.9866, 0.8939, 0.9866, 0.8939, 0.9866, 0.8939, 0.9866, 0.8939, 0.9866, 0.8939, 0.9866, 0.8939, 0.9866, 0.8939, 0.9866, 0.8939, 0.9866, 0.8939, 0.9866, 0.8939, 0.9866, 0.8939, 0.9866, 0.8939, 0.9866, 0.8939, 0.9866, 0.8939, 0.9866, 0.8939, 0.9866, 0.8939, 0.9866, 0.8939, 0.9866, 0.8939, 0.9866, 0.8939, 0.9866, 0.8939, 0.9866, 0.8939, 0.9866, 0.8939, 0.9866, 0.8939, 0.9866, 0.8939, 0.9866, 0.8939, 0.9866, 0.8939, 0.9866, 0.8939, 0.9866, 0.8939, 0.9866, 0.8939, 0.9866, 0.8939, 0.9866, 0.8939, 0.9866, 0.8939, 0.9866, 0.8939, 0.9866, 0.8939, 0.9866, 0.8939, 0.9866, 0.8939, 0.9866, 0.8939, 0.9866, 0.8939, 0.9866, 0.8939, 0.9866, 0.8939, 0.9866, 0.8939, 0.9866, 0.8939, 0.9866, 0.8939, 0.9866, 0.8939, 0.9866, 0.8939, 0.9866, 0.8939, 0.9866, 0.8939, 0.9866, 0.8939, 0.9866, 0.8939, 0.9866, 0.8939, 0.9866, 0.8939, 0.9866, 0.8939, 0.9866, 0.8939, 0.9866, 0.8939, 0.9866, 0.8939, 0.9866, 0.8939, 0.9866, 0.8939, 0.9866, 0.8939, 0.9866, 0.8939, 0.9866, 0.8939, 0.9866, 0.8939, 0.9866, 0.8939, 0.9866, 0.8939, 0.9866, 0.8939, 0.9866, 0.8939, 0.9866, 0.8939, 0.9866, 0.8939, 0.9866, 0.8939, 0.9866, 0.8939, 0.9866, 0.8939, 0.9866, 0.8939, 0.9866, 0.8939, 0.9866, 0.8939, 0.9866, 0.8939, 0.9866, 0.8939, 0.9866, 0.8939, 0.9866, 0.8939, 0.9866, 0.8939, 0.9866, 0.8939, 0.9866, 0.8939, 0.9866, 0.8939, 0.9866, 0.8939, 0.9866, 0.8939, 0.9866, 0.8939, 0.9866, 0.8939, 0.9866, 0.8939, 0.9866, 0.8939, 0.9866, 0.8939, 0.9866, 0.8939, 0.9866, 0.8939, 0.9866, 0.8939, 0.9866, 0.8939, 0.9866, 0.8939, 0.9866, 0.8939, 0.9866, 0.8939, 0.9866, 0.8939, 0.9866, 0.8939, 0.9866, 0.8939, 0.9866, 0.8939, 0.9866, 0.8939, 0.9866, 0.8939, 0.9866, 0.8939, 0.9866, 0.8939, 0.9866, 0.8939, 0.9866, 0.8939, 0.9866, 0.8939, 0.9866, 0.8939, 0.9866, 0.8939, 0.9866, 0.8939, 0.9866, 0.8939, 0.9866, 0.8939, 0.9866, 0.8939, 0.9866, 0.8939, 0.9866, 0.8939, 0.9866, 0.8939, 0.9866, 0.8939, 0.9866, 0.8939, 0.9866, 0.8939, 0.9866, 0.8939, 0.9866, 0.8939, 0.9866, 0.8939, 0.9866, 0.8939, 0.9866, 0.8939])
me_cube_001.materials.append(mat_material)
me_cube_001.use_remesh_fix_poles = True
me_cube_001.use_remesh_preserve_attributes = False
me_cube_001.update()
arm_armature = bpy.data.armatures.new('Armature')  # bones are not reproduced

# ---- objects
ob_cube = bpy.data.objects.new('Cube', me_cube_001)
ob_charon_rigged = bpy.data.objects.new('Charon-Rigged', arm_armature)

# ---- transforms, parenting, visibility, modifiers, constraints
ob_cube.parent = ob_charon_rigged
ob_cube.matrix_parent_inverse = Matrix(((1.0, -0.0, 0.0, -0.0), (-0.0, 1.0, -0.0, 0.0), (0.0, -0.0, 1.0, -0.6), (-0.0, 0.0, -0.0, 1.0)))
ob_cube.location = (0.0, 0.0, 0.0)
_vg = ob_cube.vertex_groups.new(name='Pelvis')
for _i, _w in zip([16, 19, 96, 97, 98, 99, 100, 101, 224, 226, 229, 236], [0.02436, 0.004425, 0.1061, 0.06705, 0.0394, 0.006927, 0.04436, 0.07208, 0.1556, 0.3187, 0.03986, 0.009566]): _vg.add([_i], _w, 'REPLACE')
_vg = ob_cube.vertex_groups.new(name='Spine')
for _i, _w in zip([10, 13, 16, 18, 19, 21, 24, 25, 31, 58, 71, 87, 89, 90, 92, 93, 95, 96, 97, 98, 99, 101, 102, 104, 106, 107, 109, 113, 114, 115, 116, 119, 121, 128, 130, 145, 146, 148, 209, 222, 223, 224, 226, 227, 229, 230, 231, 233, 235, 236, 239, 249, 271, 274], [0.162, 0.3679, 0.4368, 0.599, 0.07498, 0.05222, 0.03021, 0.5123, 0.1487, 0.008263, 0.01435, 0.003329, 0.02014, 0.06102, 0.05692, 0.07575, 0.1274, 0.08492, 0.2099, 0.09996, 0.598, 0.439, 0.05877, 0.3384, 0.01091, 0.4551, 0.1211, 0.08567, 0.05395, 0.5584, 0.1287, 0.005646, 0.1162, 0.2539, 0.03648, 0.093, 0.06549, 0.03696, 0.09949, 0.06243, 0.02233, 0.3009, 0.1037, 0.157, 0.07301, 0.07699, 0.09146, 0.1042, 0.04281, 0.1596, 0.05367, 0.05488, 0.09118, 0.01052]): _vg.add([_i], _w, 'REPLACE')
_vg = ob_cube.vertex_groups.new(name='Chest')
for _i, _w in zip([10, 15, 16, 31, 58, 89, 94, 95, 96, 101, 102, 104, 105, 109, 148, 187, 188, 190, 226, 227, 230, 249, 273, 274], [0.0813, 0.09849, 0.1221, 0.04343, 0.1261, 0.03945, 0.004334, 0.3865, 0.003112, 0.1517, 0.4322, 0.09912, 0.0514, 0.09857, 0.00114, 0.02025, 0.2245, 0.1133, 0.01897, 0.4595, 0.1288, 0.00724, 0.006142, 0.3004]): _vg.add([_i], _w, 'REPLACE')
_vg = ob_cube.vertex_groups.new(name='Neck')
for _i, _w in zip([3, 7, 18, 21, 23, 26, 59, 60, 71, 72, 79, 83, 91, 99, 102, 113, 118, 119, 121, 123, 125, 188, 191, 192, 193, 195, 209, 215, 216, 221, 222, 242, 243, 245, 271, 274, 275], [0.2296, 0.05925, 0.004774, 0.1877, 0.1569, 0.0227, 0.09815, 0.1953, 0.225, 0.09841, 0.05302, 0.08661, 0.06372, 0.02015, 0.03362, 0.1415, 0.1234, 0.202, 0.07228, 0.09575, 0.01751, 0.007423, 0.1067, 0.1453, 0.2206, 0.03896, 0.099, 0.139, 0.07435, 0.03796, 0.01398, 0.01314, 0.05025, 0.02189, 0.2628, 0.07376, 0.1551]): _vg.add([_i], _w, 'REPLACE')
_vg = ob_cube.vertex_groups.new(name='Head')
for _i, _w in zip([1, 3, 6, 7, 9, 15, 18, 21, 23, 26, 28, 32, 57, 58, 59, 60, 67, 71, 72, 77, 78, 79, 83, 84, 88, 89, 91, 94, 95, 99, 102, 105, 110, 113, 118, 119, 121, 123, 125, 129, 133, 134, 136, 186, 187, 188, 189, 190, 191, 192, 193, 194, 195, 209, 211, 215, 216, 217, 218, 220, 221, 222, 227, 230, 242, 243, 245, 271, 272, 273, 274, 275, 276, 277], [0.5986, 0.3991, 0.8422, 0.859, 0.08106, 0.2883, 0.001291, 0.3336, 0.6766, 0.6235, 0.9527, 0.04803, 0.9113, 0.1177, 0.6098, 0.5013, 0.6279, 0.3793, 0.7466, 0.7715, 0.9374, 0.8757, 0.8158, 0.9602, 0.365, 0.004951, 0.114, 0.6453, 0.02286, 0.0118, 0.07676, 0.1342, 0.07257, 0.1593, 0.732, 0.5033, 0.05465, 0.5562, 0.9032, 0.01997, 0.9661, 0.8729, 0.1945, 0.894, 0.5775, 0.2233, 0.8962, 0.2262, 0.6086, 0.533, 0.501, 0.8077, 0.5034, 0.0995, 0.2613, 0.6747, 0.8348, 0.8651, 0.9742, 0.5477, 0.5545, 0.01206, 0.0221, 0.02429, 0.9179, 0.8194, 0.1592, 0.1853, 0.9232, 0.6591, 0.1211, 0.5344, 0.9913, 0.9271]): _vg.add([_i], _w, 'REPLACE')
_vg = ob_cube.vertex_groups.new(name='Shoulder.L')
for _i, _w in zip([1, 3, 6, 9, 10, 12, 13, 15, 16, 18, 21, 23, 25, 26, 31, 57, 58, 59, 60, 67, 71, 72, 77, 83, 88, 89, 91, 92, 94, 95, 99, 101, 102, 104, 105, 107, 109, 110, 113, 115, 118, 119, 121, 123, 128, 136, 146, 148, 149, 186, 187, 188, 189, 190, 191, 192, 193, 194, 195, 209, 211, 215, 216, 217, 220, 221, 222, 227, 230, 245, 249, 250, 271, 273, 274, 275, 277], [0.1158, 0.05428, 0.05228, 0.1283, 0.04771, 0.04423, 0.038, 0.2542, 0.03065, 0.09406, 0.2176, 0.07561, 0.09348, 0.0233, 0.08954, 0.008279, 0.4855, 0.1012, 0.148, 0.0688, 0.1405, 0.01786, 0.08532, 0.01434, 0.1879, 0.07651, 0.117, 0.119, 0.1412, 0.1257, 0.09124, 0.02856, 0.1914, 0.04081, 0.4438, 0.07978, 0.05263, 0.04284, 0.4272, 0.09634, 0.06527, 0.1303, 0.4411, 0.01729, 0.05055, 0.02349, 0.003414, 0.0001412, 0.005059, 0.01982, 0.1349, 0.2519, 0.01777, 0.3886, 0.0992, 0.114, 0.1282, 0.06179, 0.3111, 0.415, 0.08104, 0.06379, 0.01636, 0.02261, 0.1847, 0.1541, 0.4591, 0.1011, 0.1265, 0.03784, 4.563e-05, 0.0001284, 0.3107, 0.1257, 0.2461, 0.1122, 0.02156]): _vg.add([_i], _w, 'REPLACE')
_vg = ob_cube.vertex_groups.new(name='UpperArm.L')
for _i, _w in zip([1, 3, 6, 7, 9, 10, 12, 13, 15, 16, 18, 21, 23, 25, 26, 31, 32, 33, 34, 35, 36, 38, 39, 40, 41, 42, 44, 45, 47, 50, 51, 52, 53, 54, 55, 56, 57, 58, 59, 60, 67, 71, 72, 77, 78, 79, 83, 88, 89, 90, 91, 92, 93, 94, 95, 99, 101, 102, 104, 105, 107, 109, 110, 113, 115, 116, 118, 119, 121, 123, 125, 128, 129, 134, 136, 137, 138, 140, 141, 142, 145, 146, 147, 148, 149, 150, 151, 152, 154, 156, 157, 158, 159, 160, 162, 163, 164, 166, 168, 170, 171, 174, 175, 176, 177, 178, 179, 180, 181, 182, 183, 184, 185, 186, 187, 188, 189, 190, 191, 192, 193, 194, 195, 209, 211, 215, 216, 217, 220, 221, 222, 227, 229, 230, 231, 233, 235, 242, 243, 245, 246, 247, 248, 249, 250, 251, 252, 253, 254, 257, 258, 259, 260, 262, 264, 265, 266, 267, 268, 269, 270, 271, 272, 273, 274, 275], [0.2139, 0.2827, 0.07215, 0.05108, 0.5546, 0.2519, 0.8057, 0.1741, 0.254, 0.08088, 0.05857, 0.175, 0.0687, 0.09962, 0.2695, 0.1062, 0.7494, 0.051, 0.01883, 0.1341, 0.08002, 0.07038, 0.1189, 0.03331, 0.2224, 0.05528, 0.172, 0.0303, 0.1057, 0.06594, 0.2713, 0.2697, 0.3344, 0.241, 0.3654, 0.2901, 0.02976, 0.1478, 0.1688, 0.1306, 0.2386, 0.1971, 0.1058, 0.0992, 0.007232, 0.03034, 0.05468, 0.3371, 0.493, 0.0126, 0.645, 0.6282, 0.0005871, 0.1392, 0.1654, 0.04934, 0.05271, 0.07647, 0.148, 0.2437, 0.1311, 0.1413, 0.6464, 0.1525, 0.082, 0.001035, 0.05842, 0.1213, 0.2429, 0.2857, 0.03416, 0.1087, 0.8111, 0.07743, 0.687, 0.04504, 0.1389, 0.0602, 0.03064, 0.1144, 0.287, 0.094, 0.4891, 0.1322, 0.1735, 0.2434, 0.05066, 0.125, 0.0508, 0.08311, 0.1576, 0.3287, 0.08381, 0.03111, 0.04099, 0.1139, 0.2111, 0.1274, 0.189, 0.06573, 0.1464, 0.09342, 0.4621, 0.3609, 0.4238, 0.2529, 0.3267, 0.2799, 0.2932, 0.08314, 0.1197, 0.2549, 0.2672, 0.04696, 0.2011, 0.08627, 0.04465, 0.158, 0.1646, 0.1851, 0.1277, 0.08928, 0.09931, 0.2395, 0.5523, 0.1002, 0.04261, 0.07198, 0.1833, 0.2108, 0.3434, 0.08097, 0.001671, 0.4364, 0.1447, 0.005312, 0.003973, 0.01148, 0.09644, 0.7117, 0.09339, 0.01443, 0.4598, 0.09898, 0.1582, 0.4515, 0.2005, 0.08086, 0.3219, 0.0201, 0.06773, 0.07053, 0.1534, 0.07139, 0.1105, 0.4326, 0.4599, 0.09802, 0.2499, 0.2864, 0.2226, 0.1159, 0.02021, 0.1423, 0.07726, 0.1764]): _vg.add([_i], _w, 'REPLACE')
_vg = ob_cube.vertex_groups.new(name='LowerArm.L')
for _i, _w in zip([1, 9, 10, 12, 13, 16, 25, 31, 32, 33, 34, 35, 36, 37, 38, 39, 41, 44, 45, 47, 50, 51, 52, 53, 54, 55, 56, 58, 67, 88, 89, 91, 92, 95, 104, 105, 107, 109, 110, 128, 129, 130, 136, 137, 138, 139, 140, 141, 142, 143, 145, 146, 147, 148, 149, 150, 151, 152, 154, 156, 157, 158, 159, 160, 162, 163, 164, 166, 168, 170, 171, 174, 175, 176, 177, 178, 179, 180, 181, 182, 183, 184, 185, 211, 220, 222, 230, 231, 235, 245, 246, 247, 248, 249, 250, 251, 252, 253, 254, 257, 258, 259, 260, 262, 264, 265, 266, 267, 268, 269, 270], [0.02295, 0.1726, 0.1393, 0.09659, 0.1229, 0.008936, 0.03335, 0.1524, 0.1659, 0.7362, 0.1204, 0.797, 0.1574, 0.06143, 0.8696, 0.4432, 0.45, 0.5066, 0.5015, 0.5627, 0.6031, 0.5333, 0.1085, 0.3696, 0.1209, 0.3969, 0.1166, 0.002586, 0.01553, 0.0655, 0.1952, 0.01605, 0.1276, 0.01997, 0.0638, 0.06381, 0.07114, 0.1463, 0.2036, 0.1335, 0.1181, 0.005251, 0.05415, 0.2347, 0.5964, 0.07611, 0.8318, 0.08681, 0.8301, 0.541, 0.3525, 0.35, 0.488, 0.405, 0.6894, 0.7171, 0.05587, 0.1125, 0.5884, 0.6064, 0.06895, 0.4026, 0.7399, 0.02587, 0.8007, 0.08847, 0.1127, 0.504, 0.5034, 0.4766, 0.5084, 0.5623, 0.2077, 0.2051, 0.1838, 0.1106, 0.4367, 0.1099, 0.5129, 0.0235, 0.0565, 0.3952, 0.4608, 0.07488, 0.00876, 0.03534, 0.0817, 0.3437, 0.0067, 0.02514, 0.2153, 0.09862, 0.4511, 0.361, 0.5373, 0.5282, 0.7209, 0.02139, 0.1521, 0.7493, 0.7753, 0.04886, 0.09277, 0.5529, 0.5653, 0.2095, 0.2052, 0.03648, 0.4453, 0.4511, 0.1796]): _vg.add([_i], _w, 'REPLACE')
_vg = ob_cube.vertex_groups.new(name='Hand.L')
for _i, _w in zip([10, 13, 31, 33, 34, 35, 36, 37, 38, 39, 40, 41, 42, 43, 44, 45, 46, 47, 48, 49, 50, 51, 52, 53, 54, 55, 56, 89, 104, 107, 109, 128, 137, 138, 139, 140, 141, 142, 143, 144, 145, 146, 148, 149, 151, 152, 153, 154, 155, 156, 157, 158, 159, 160, 161, 162, 163, 164, 165, 166, 167, 168, 169, 170, 171, 172, 173, 174, 175, 176, 177, 178, 179, 180, 181, 182, 183, 184, 185, 230, 231, 246, 247, 248, 249, 250, 252, 253, 254, 255, 256, 257, 258, 259, 260, 261, 262, 263, 264, 265, 266, 267, 268, 269, 270], [0.1039, 0.08004, 0.1318, 0.1956, 0.8051, 0.06314, 0.7133, 0.8856, 0.05402, 0.4366, 0.9415, 0.3255, 0.9174, 0.9947, 0.3202, 0.4567, 0.9827, 0.3293, 0.9655, 1.0, 0.3297, 0.1945, 0.6193, 0.2948, 0.6356, 0.2363, 0.5905, 0.08821, 0.04043, 0.03868, 0.1216, 0.1085, 0.6921, 0.2446, 0.8656, 0.09681, 0.8328, 0.05109, 0.4334, 0.9587, 0.1841, 0.3398, 0.296, 0.07293, 0.889, 0.7549, 1.0, 0.3592, 0.9988, 0.309, 0.7703, 0.2672, 0.1726, 0.9121, 0.9965, 0.1515, 0.7943, 0.6707, 0.9901, 0.3674, 0.9848, 0.3062, 0.9815, 0.4564, 0.3429, 0.9741, 1.001, 0.3432, 0.3283, 0.432, 0.3896, 0.6339, 0.2356, 0.6074, 0.1929, 0.8779, 0.8213, 0.3487, 0.2708, 0.03019, 0.2793, 0.679, 0.8608, 0.04817, 0.3267, 0.2178, 0.02663, 0.8812, 0.522, 0.9925, 0.9784, 0.2123, 0.1546, 0.8763, 0.7474, 1.0, 0.3744, 1.008, 0.3229, 0.3561, 0.3328, 0.8563, 0.3036, 0.2612, 0.5952]): _vg.add([_i], _w, 'REPLACE')
_vg = ob_cube.vertex_groups.new(name='Shoulder.R')
for _i, _w in zip([15, 102, 188, 190, 227, 274], [0.05544, 0.06819, 0.161, 0.03332, 0.002741, 0.1202]): _vg.add([_i], _w, 'REPLACE')
_vg = ob_cube.vertex_groups.new(name='UpperArm.R')
_vg = ob_cube.vertex_groups.new(name='LowerArm.R')
_vg = ob_cube.vertex_groups.new(name='Hand.R')
_vg = ob_cube.vertex_groups.new(name='UpperLeg.L')
for _i, _w in zip([0, 2, 4, 10, 11, 13, 14, 16, 17, 18, 19, 20, 24, 25, 27, 30, 31, 62, 63, 64, 65, 66, 68, 69, 70, 73, 74, 75, 76, 86, 87, 89, 90, 92, 93, 95, 96, 97, 98, 99, 100, 101, 102, 103, 104, 106, 107, 108, 109, 111, 112, 114, 115, 116, 117, 121, 122, 124, 127, 128, 130, 131, 145, 146, 148, 196, 197, 198, 199, 201, 202, 204, 205, 206, 207, 208, 210, 223, 224, 225, 226, 227, 228, 229, 230, 231, 232, 233, 234, 235, 236, 237, 238, 239, 240, 249, 278, 279, 280, 281, 283, 284], [0.0314, 0.01473, 0.04658, 0.1791, 0.7953, 0.1782, 0.7596, 0.1971, 0.7517, 0.1309, 0.5368, 0.03584, 0.6675, 0.1769, 0.0198, 0.8211, 0.3005, 0.06488, 0.06558, 0.06187, 0.06815, 0.07556, 0.1789, 0.05644, 0.06024, 0.1941, 0.07185, 0.0865, 0.02097, 0.1451, 0.1898, 0.012, 0.7725, 0.0004781, 0.7841, 0.06488, 0.6837, 0.5528, 0.3846, 0.1228, 0.5333, 0.1701, 0.002808, 0.7884, 0.2092, 0.7093, 0.1774, 0.8085, 0.2899, 0.06502, 0.02564, 0.6205, 0.1568, 0.7052, 0.1961, 0.02055, 0.01649, 0.06573, 0.8042, 0.2987, 0.8168, 0.1862, 0.0542, 0.09649, 0.05915, 0.00961, 0.01481, 0.04216, 0.05562, 0.02457, 0.02733, 0.04354, 0.03952, 0.03285, 0.04779, 0.05442, 0.1969, 0.1834, 0.359, 0.1306, 0.4179, 0.06694, 0.1734, 0.7524, 0.05236, 0.09732, 0.1955, 0.743, 0.182, 0.793, 0.653, 0.03103, 0.02908, 0.8192, 0.1889, 0.09267, 0.02339, 0.03362, 0.05107, 0.06407, 0.04091, 0.04403]): _vg.add([_i], _w, 'REPLACE')
_vg = ob_cube.vertex_groups.new(name='LowerLeg.L')
for _i, _w in zip([0, 2, 4, 8, 11, 14, 17, 19, 20, 22, 24, 27, 29, 30, 61, 62, 63, 64, 65, 66, 68, 69, 70, 73, 74, 75, 76, 80, 81, 82, 86, 87, 93, 97, 98, 100, 103, 106, 108, 111, 112, 114, 116, 117, 120, 122, 124, 126, 127, 131, 132, 135, 196, 197, 198, 199, 200, 201, 202, 203, 204, 205, 206, 207, 208, 210, 212, 213, 214, 219, 223, 224, 225, 228, 232, 233, 234, 236, 237, 238, 240, 241, 244, 278, 279, 280, 281, 282, 283, 284], [0.2333, 0.5129, 0.4457, 0.5388, 0.1125, 0.1472, 0.08931, 0.1766, 0.5059, 0.4626, 0.1827, 0.3775, 0.09553, 0.1104, 0.09506, 0.2738, 0.3768, 0.5205, 0.5213, 0.4559, 0.5788, 0.2194, 0.491, 0.628, 0.5055, 0.3267, 0.1169, 0.5198, 0.3403, 0.4874, 0.5606, 0.4866, 0.01052, 0.05274, 0.1694, 0.08349, 0.103, 0.1706, 0.1124, 0.5252, 0.4463, 0.1836, 0.04163, 0.5883, 0.3529, 0.4937, 0.3093, 0.7452, 0.1224, 0.624, 0.1566, 0.292, 0.1724, 0.5094, 0.4903, 0.343, 0.07428, 0.5113, 0.27, 0.008171, 0.245, 0.3669, 0.5136, 0.5114, 0.4495, 0.556, 0.1932, 0.5051, 0.346, 0.08653, 0.329, 0.0535, 0.3748, 0.5707, 0.6094, 0.02649, 0.5963, 0.05026, 0.3521, 0.4823, 0.6386, 0.3607, 0.5438, 0.1805, 0.5054, 0.4964, 0.3365, 0.07867, 0.5152, 0.2837]): _vg.add([_i], _w, 'REPLACE')
_vg = ob_cube.vertex_groups.new(name='Foot.L')
for _i, _w in zip([0, 2, 4, 5, 8, 11, 14, 17, 19, 20, 22, 24, 27, 29, 30, 61, 62, 63, 64, 65, 66, 68, 69, 70, 73, 74, 75, 76, 80, 81, 82, 85, 86, 87, 98, 100, 103, 106, 108, 111, 112, 114, 117, 120, 122, 124, 126, 127, 131, 132, 135, 196, 197, 198, 199, 200, 201, 202, 203, 204, 205, 206, 207, 208, 210, 212, 213, 214, 219, 223, 225, 228, 232, 234, 237, 238, 240, 241, 244, 278, 279, 280, 281, 282, 283, 284], [0.714, 0.4354, 0.3532, 0.9645, 0.4064, 0.03031, 0.02692, 0.01702, 0.05567, 0.4084, 0.3919, 0.0506, 0.5759, 0.8872, 0.0147, 0.8382, 0.6476, 0.5467, 0.4015, 0.3743, 0.3214, 0.2164, 0.7048, 0.4371, 0.1519, 0.3583, 0.2122, 0.5089, 0.4372, 0.285, 0.4123, 0.9687, 0.2017, 0.1469, 0.06004, 0.02128, 0.02573, 0.04131, 0.02471, 0.3857, 0.3659, 0.05329, 0.1605, 0.2958, 0.4113, 0.6134, 0.2251, 0.01532, 0.1733, 0.4808, 0.6775, 0.7847, 0.444, 0.3907, 0.2569, 0.5679, 0.423, 0.68, 0.9451, 0.6962, 0.5772, 0.4278, 0.4028, 0.3483, 0.1564, 0.7725, 0.4293, 0.2967, 0.5571, 0.1354, 0.1701, 0.2148, 0.1575, 0.2023, 0.2805, 0.3936, 0.1537, 0.2695, 0.4229, 0.7685, 0.4399, 0.3876, 0.2426, 0.5584, 0.4143, 0.6582]): _vg.add([_i], _w, 'REPLACE')
_vg = ob_cube.vertex_groups.new(name='UpperLeg.R')
for _i, _w in zip([17, 19, 98, 100, 223, 224, 225, 226], [0.0596, 0.05555, 0.1357, 0.2222, 0.03555, 0.01158, 0.02946, 0.03461]): _vg.add([_i], _w, 'REPLACE')
_vg = ob_cube.vertex_groups.new(name='LowerLeg.R')
for _i, _w in zip([4, 8, 19, 22, 66, 74, 75, 76, 81, 82, 86, 87, 98, 100, 112, 120, 122, 132, 198, 199, 200, 208, 210, 214, 219, 223, 225, 237, 238, 241, 280, 281, 282], [0.07631, 0.003065, 0.02307, 0.06138, 0.07154, 0.007421, 0.1918, 0.05561, 0.1992, 0.03992, 0.04574, 0.07736, 0.06049, 0.01775, 0.07552, 0.1676, 0.01031, 0.08955, 0.01998, 0.1756, 0.02447, 0.0733, 0.01618, 0.1793, 0.04305, 0.1897, 0.2016, 0.1668, 0.0329, 0.2234, 0.011, 0.1819, 0.02618]): _vg.add([_i], _w, 'REPLACE')
_vg = ob_cube.vertex_groups.new(name='Foot.R')
for _i, _w in zip([4, 22, 61, 66, 75, 76, 81, 82, 87, 112, 120, 132, 198, 199, 200, 208, 214, 219, 223, 225, 237, 238, 241, 281, 282], [0.05833, 0.05115, 0.006375, 0.04525, 0.1389, 0.2692, 0.1678, 0.02656, 0.01066, 0.0605, 0.148, 0.268, 0.002105, 0.1424, 0.3026, 0.05417, 0.1598, 0.3, 0.05811, 0.06748, 0.1415, 0.01402, 0.1421, 0.1437, 0.2998]): _vg.add([_i], _w, 'REPLACE')
_m = ob_cube.modifiers.new('Triangulate', 'TRIANGULATE')
_m = ob_cube.modifiers.new('Decimate', 'DECIMATE')
_m.ratio = 0.5
_m.use_symmetry = True
_m = ob_cube.modifiers.new('Mirror', 'MIRROR')
_m.use_clip = True
_m = ob_cube.modifiers.new('Armature', 'ARMATURE')
_m.object = ob_charon_rigged
ob_charon_rigged.location = (0.0, 0.0, 0.6)
ob_charon_rigged.show_in_front = True

# ---- collection membership
col_collection.objects.link(ob_cube)
col_collection.objects.link(ob_charon_rigged)

# ---- scene / render settings (as saved in the file)
scene.frame_start = 1; scene.frame_end = 80; scene.frame_set(79)
scene.render.engine = 'BLENDER_EEVEE_NEXT'
scene.cycles.sampling_pattern = 'TABULATED_SOBOL'
scene.cycles.use_light_tree = False
scene.view_settings.view_transform = 'Filmic'
bpy.context.view_layer.update()

# ---- added for rendering (the .blend has no active camera and no usable light): camera, sun
cam_auto = bpy.data.cameras.new('AutoCamera')
cam_auto.lens = 50.0
cam_auto.sensor_width = 36.0
cam_auto.clip_end = 1000.0
ob_auto_camera = bpy.data.objects.new('AutoCamera', cam_auto)
scene.collection.objects.link(ob_auto_camera)
ob_auto_camera.location = (2.28183, -2.86821, 2.70155)
ob_auto_camera.rotation_euler = (1.09748, -7.21219e-08, 0.694738)
scene.camera = ob_auto_camera
light_auto_sun = bpy.data.lights.new('AutoSun', 'SUN')
light_auto_sun.energy = 3.0
light_auto_sun.angle = 0.0523599
ob_auto_sun = bpy.data.objects.new('AutoSun', light_auto_sun)
scene.collection.objects.link(ob_auto_sun)
ob_auto_sun.rotation_euler = (0.872665, 0.174533, 0.523599)
bpy.context.view_layer.update()
